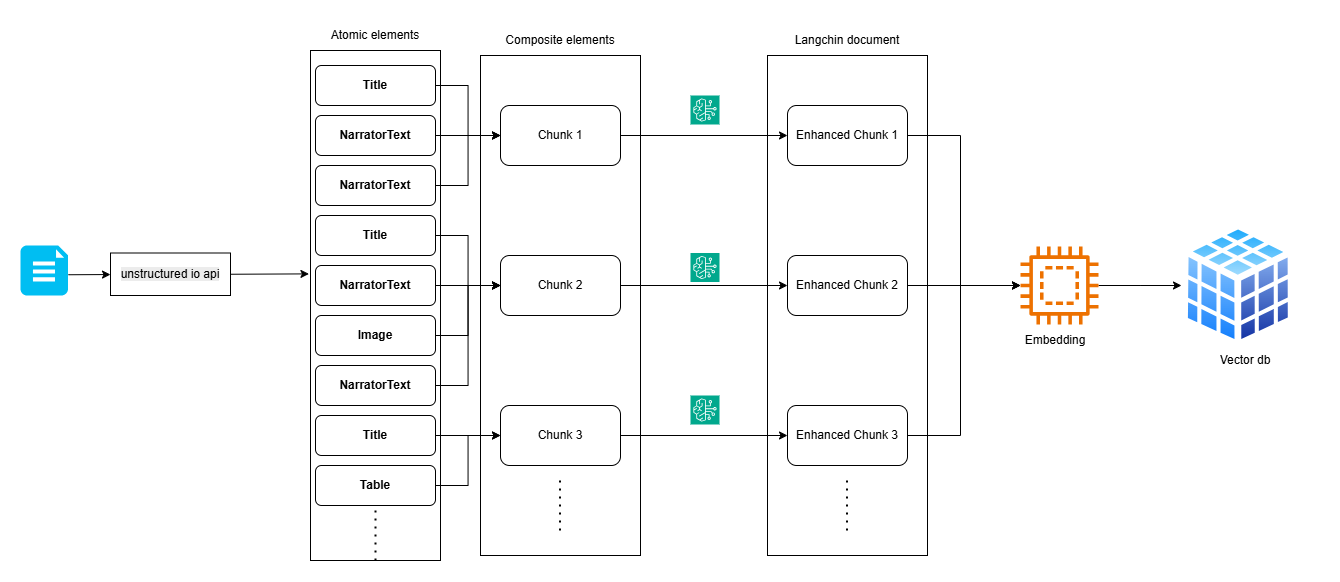

The diagram above was exported from draw.io. Its source (the exported page's mxGraphModel, read from the mxfile embedded in the PNG):
<mxGraphModel dx="2316" dy="1640" grid="1" gridSize="10" guides="1" tooltips="1" connect="1" arrows="1" fold="1" page="1" pageScale="1" pageWidth="827" pageHeight="1169" math="0" shadow="0">
  <root>
    <mxCell id="0" />
    <mxCell id="1" parent="0" />
    <mxCell id="MaFV8hV_cQnMZyCc-VEr-35" parent="1" style="rounded=0;whiteSpace=wrap;html=1;" value="" vertex="1">
      <mxGeometry height="500" width="160" x="540" y="80" as="geometry" />
    </mxCell>
    <mxCell id="MaFV8hV_cQnMZyCc-VEr-1" parent="1" style="verticalLabelPosition=bottom;html=1;verticalAlign=top;align=center;strokeColor=none;fillColor=#00BEF2;shape=mxgraph.azure.file_2;pointerEvents=1;" value="" vertex="1">
      <mxGeometry height="50" width="47.5" x="80" y="270" as="geometry" />
    </mxCell>
    <mxCell id="MaFV8hV_cQnMZyCc-VEr-2" parent="1" style="rounded=0;whiteSpace=wrap;html=1;" value="" vertex="1">
      <mxGeometry height="510" width="130" x="370" y="75" as="geometry" />
    </mxCell>
    <mxCell id="MaFV8hV_cQnMZyCc-VEr-4" parent="1" style="rounded=0;whiteSpace=wrap;html=1;" value="&lt;span style=&quot;color: rgb(0, 0, 0); font-family: Helvetica; font-size: 12px; font-style: normal; font-variant-ligatures: normal; font-variant-caps: normal; font-weight: 400; letter-spacing: normal; orphans: 2; text-align: center; text-indent: 0px; text-transform: none; widows: 2; word-spacing: 0px; -webkit-text-stroke-width: 0px; white-space: normal; background-color: rgb(236, 236, 236); text-decoration-thickness: initial; text-decoration-style: initial; text-decoration-color: initial; float: none; display: inline !important;&quot;&gt;unstructured io api&lt;/span&gt;" vertex="1">
      <mxGeometry height="42.5" width="120" x="170" y="277.5" as="geometry" />
    </mxCell>
    <mxCell id="MaFV8hV_cQnMZyCc-VEr-25" edge="1" parent="1" source="MaFV8hV_cQnMZyCc-VEr-5" style="edgeStyle=orthogonalEdgeStyle;rounded=0;orthogonalLoop=1;jettySize=auto;html=1;" target="MaFV8hV_cQnMZyCc-VEr-23" value="">
      <mxGeometry relative="1" as="geometry" />
    </mxCell>
    <mxCell id="MaFV8hV_cQnMZyCc-VEr-5" parent="1" style="rounded=1;whiteSpace=wrap;html=1;" value="&lt;b&gt;Title&lt;/b&gt;" vertex="1">
      <mxGeometry height="40" width="120" x="375" y="90" as="geometry" />
    </mxCell>
    <mxCell id="MaFV8hV_cQnMZyCc-VEr-26" edge="1" parent="1" source="MaFV8hV_cQnMZyCc-VEr-6" style="edgeStyle=orthogonalEdgeStyle;rounded=0;orthogonalLoop=1;jettySize=auto;html=1;" target="MaFV8hV_cQnMZyCc-VEr-23" value="">
      <mxGeometry relative="1" as="geometry" />
    </mxCell>
    <mxCell id="MaFV8hV_cQnMZyCc-VEr-6" parent="1" style="rounded=1;whiteSpace=wrap;html=1;" value="&lt;span class=&quot;a_GcMg font-feature-liga-off font-feature-clig-off font-feature-calt-off text-decoration-none text-strikethrough-none&quot; style=&quot;color: rgba(0,0,0,var(--O42jJQ,1)); caret-color: rgb(0, 0, 0); --Ys-XuQ: none; font-weight: 700; font-kerning: normal;&quot;&gt;NarratorText&lt;/span&gt;" vertex="1">
      <mxGeometry height="40" width="120" x="375" y="140" as="geometry" />
    </mxCell>
    <mxCell id="MaFV8hV_cQnMZyCc-VEr-27" edge="1" parent="1" source="MaFV8hV_cQnMZyCc-VEr-7" style="edgeStyle=orthogonalEdgeStyle;rounded=0;orthogonalLoop=1;jettySize=auto;html=1;" target="MaFV8hV_cQnMZyCc-VEr-23" value="">
      <mxGeometry relative="1" as="geometry" />
    </mxCell>
    <mxCell id="MaFV8hV_cQnMZyCc-VEr-7" parent="1" style="rounded=1;whiteSpace=wrap;html=1;" value="&lt;span style=&quot;font-weight: 700; caret-color: rgb(0, 0, 0);&quot;&gt;NarratorText&lt;/span&gt;" vertex="1">
      <mxGeometry height="40" width="120" x="375" y="190" as="geometry" />
    </mxCell>
    <mxCell id="MaFV8hV_cQnMZyCc-VEr-28" edge="1" parent="1" source="MaFV8hV_cQnMZyCc-VEr-8" style="edgeStyle=orthogonalEdgeStyle;rounded=0;orthogonalLoop=1;jettySize=auto;html=1;" target="MaFV8hV_cQnMZyCc-VEr-24" value="">
      <mxGeometry relative="1" as="geometry" />
    </mxCell>
    <mxCell id="MaFV8hV_cQnMZyCc-VEr-8" parent="1" style="rounded=1;whiteSpace=wrap;html=1;" value="&lt;b&gt;Title&lt;/b&gt;" vertex="1">
      <mxGeometry height="40" width="120" x="375" y="240" as="geometry" />
    </mxCell>
    <mxCell id="MaFV8hV_cQnMZyCc-VEr-29" edge="1" parent="1" source="MaFV8hV_cQnMZyCc-VEr-9" style="edgeStyle=orthogonalEdgeStyle;rounded=0;orthogonalLoop=1;jettySize=auto;html=1;" target="MaFV8hV_cQnMZyCc-VEr-24" value="">
      <mxGeometry relative="1" as="geometry" />
    </mxCell>
    <mxCell id="MaFV8hV_cQnMZyCc-VEr-9" parent="1" style="rounded=1;whiteSpace=wrap;html=1;" value="&lt;span style=&quot;font-weight: 700; caret-color: rgb(0, 0, 0);&quot;&gt;NarratorText&lt;/span&gt;" vertex="1">
      <mxGeometry height="40" width="120" x="375" y="290" as="geometry" />
    </mxCell>
    <mxCell id="MaFV8hV_cQnMZyCc-VEr-30" edge="1" parent="1" source="MaFV8hV_cQnMZyCc-VEr-10" style="edgeStyle=orthogonalEdgeStyle;rounded=0;orthogonalLoop=1;jettySize=auto;html=1;entryX=0;entryY=0.5;entryDx=0;entryDy=0;" target="MaFV8hV_cQnMZyCc-VEr-24" value="">
      <mxGeometry relative="1" as="geometry" />
    </mxCell>
    <mxCell id="MaFV8hV_cQnMZyCc-VEr-10" parent="1" style="rounded=1;whiteSpace=wrap;html=1;" value="&lt;b&gt;Image&lt;/b&gt;" vertex="1">
      <mxGeometry height="40" width="120" x="375" y="340" as="geometry" />
    </mxCell>
    <mxCell id="MaFV8hV_cQnMZyCc-VEr-32" edge="1" parent="1" source="MaFV8hV_cQnMZyCc-VEr-11" style="edgeStyle=orthogonalEdgeStyle;rounded=0;orthogonalLoop=1;jettySize=auto;html=1;" target="MaFV8hV_cQnMZyCc-VEr-31" value="">
      <mxGeometry relative="1" as="geometry" />
    </mxCell>
    <mxCell id="MaFV8hV_cQnMZyCc-VEr-11" parent="1" style="rounded=1;whiteSpace=wrap;html=1;" value="&lt;b&gt;Title&lt;/b&gt;" vertex="1">
      <mxGeometry height="40" width="120" x="375" y="440" as="geometry" />
    </mxCell>
    <mxCell id="MaFV8hV_cQnMZyCc-VEr-33" edge="1" parent="1" source="MaFV8hV_cQnMZyCc-VEr-12" style="edgeStyle=orthogonalEdgeStyle;rounded=0;orthogonalLoop=1;jettySize=auto;html=1;" target="MaFV8hV_cQnMZyCc-VEr-31" value="">
      <mxGeometry relative="1" as="geometry" />
    </mxCell>
    <mxCell id="MaFV8hV_cQnMZyCc-VEr-12" parent="1" style="rounded=1;whiteSpace=wrap;html=1;" value="&lt;b&gt;Table&lt;/b&gt;" vertex="1">
      <mxGeometry height="40" width="120" x="375" y="490" as="geometry" />
    </mxCell>
    <mxCell id="MaFV8hV_cQnMZyCc-VEr-39" edge="1" parent="1" source="MaFV8hV_cQnMZyCc-VEr-13" style="edgeStyle=orthogonalEdgeStyle;rounded=0;orthogonalLoop=1;jettySize=auto;html=1;entryX=0;entryY=0.5;entryDx=0;entryDy=0;" target="MaFV8hV_cQnMZyCc-VEr-24" value="">
      <mxGeometry relative="1" as="geometry" />
    </mxCell>
    <mxCell id="MaFV8hV_cQnMZyCc-VEr-13" parent="1" style="rounded=1;whiteSpace=wrap;html=1;" value="&lt;span style=&quot;font-weight: 700; caret-color: rgb(0, 0, 0);&quot;&gt;NarratorText&lt;/span&gt;" vertex="1">
      <mxGeometry height="40" width="120" x="375" y="390" as="geometry" />
    </mxCell>
    <mxCell id="MaFV8hV_cQnMZyCc-VEr-17" edge="1" parent="1" source="MaFV8hV_cQnMZyCc-VEr-2" style="endArrow=none;dashed=1;html=1;dashPattern=1 3;strokeWidth=2;rounded=0;exitX=0.5;exitY=1;exitDx=0;exitDy=0;" value="">
      <mxGeometry height="50" relative="1" width="50" as="geometry">
        <mxPoint x="440" y="600" as="sourcePoint" />
        <mxPoint x="435" y="530" as="targetPoint" />
      </mxGeometry>
    </mxCell>
    <mxCell id="MaFV8hV_cQnMZyCc-VEr-18" edge="1" parent="1" source="MaFV8hV_cQnMZyCc-VEr-1" style="endArrow=classic;html=1;rounded=0;exitX=1.008;exitY=0.585;exitDx=0;exitDy=0;exitPerimeter=0;" target="MaFV8hV_cQnMZyCc-VEr-4" value="">
      <mxGeometry height="50" relative="1" width="50" as="geometry">
        <mxPoint x="130" y="295" as="sourcePoint" />
        <mxPoint x="177.5" y="250" as="targetPoint" />
      </mxGeometry>
    </mxCell>
    <mxCell id="MaFV8hV_cQnMZyCc-VEr-20" edge="1" parent="1" source="MaFV8hV_cQnMZyCc-VEr-4" style="endArrow=classic;html=1;rounded=0;exitX=1;exitY=0.5;exitDx=0;exitDy=0;entryX=-0.012;entryY=0.438;entryDx=0;entryDy=0;entryPerimeter=0;" target="MaFV8hV_cQnMZyCc-VEr-2" value="">
      <mxGeometry height="50" relative="1" width="50" as="geometry">
        <mxPoint x="340" y="300" as="sourcePoint" />
        <mxPoint x="390" y="250" as="targetPoint" />
      </mxGeometry>
    </mxCell>
    <mxCell id="MaFV8hV_cQnMZyCc-VEr-22" parent="1" style="text;html=1;whiteSpace=wrap;strokeColor=none;fillColor=none;align=center;verticalAlign=middle;rounded=0;fontStyle=0" value="Atomic elements" vertex="1">
      <mxGeometry height="30" width="150" x="360" y="45" as="geometry" />
    </mxCell>
    <mxCell id="MaFV8hV_cQnMZyCc-VEr-23" parent="1" style="rounded=1;whiteSpace=wrap;html=1;" value="Chunk 1&lt;span style=&quot;color: rgba(0, 0, 0, 0); font-family: monospace; font-size: 0px; text-align: start; text-wrap-mode: nowrap;&quot;&gt;%3CmxGraphModel%3E%3Croot%3E%3CmxCell%20id%3D%220%22%2F%3E%3CmxCell%20id%3D%221%22%20parent%3D%220%22%2F%3E%3CmxCell%20id%3D%222%22%20edge%3D%221%22%20parent%3D%221%22%20style%3D%22endArrow%3Dclassic%3Bhtml%3D1%3Brounded%3D0%3BexitX%3D1%3BexitY%3D0.5%3BexitDx%3D0%3BexitDy%3D0%3BentryX%3D0%3BentryY%3D0.5%3BentryDx%3D0%3BentryDy%3D0%3B%22%20value%3D%22%22%3E%3CmxGeometry%20height%3D%2250%22%20relative%3D%221%22%20width%3D%2250%22%20as%3D%22geometry%22%3E%3CmxPoint%20x%3D%22290%22%20y%3D%22299%22%20as%3D%22sourcePoint%22%2F%3E%3CmxPoint%20x%3D%22375%22%20y%3D%22110%22%20as%3D%22targetPoint%22%2F%3E%3C%2FmxGeometry%3E%3C%2FmxCell%3E%3C%2Froot%3E%3C%2FmxGraphModel%3E&lt;/span&gt;" vertex="1">
      <mxGeometry height="60" width="120" x="560" y="130" as="geometry" />
    </mxCell>
    <mxCell id="MaFV8hV_cQnMZyCc-VEr-24" parent="1" style="rounded=1;whiteSpace=wrap;html=1;" value="Chunk 2&lt;span style=&quot;color: rgba(0, 0, 0, 0); font-family: monospace; font-size: 0px; text-align: start; text-wrap-mode: nowrap;&quot;&gt;%3CmxGraphModel%3E%3Croot%3E%3CmxCell%20id%3D%220%22%2F%3E%3CmxCell%20id%3D%221%22%20parent%3D%220%22%2F%3E%3CmxCell%20id%3D%222%22%20edge%3D%221%22%20parent%3D%221%22%20style%3D%22endArrow%3Dclassic%3Bhtml%3D1%3Brounded%3D0%3BexitX%3D1%3BexitY%3D0.5%3BexitDx%3D0%3BexitDy%3D0%3BentryX%3D0%3BentryY%3D0.5%3BentryDx%3D0%3BentryDy%3D0%3B%22%20value%3D%22%22%3E%3CmxGeometry%20height%3D%2250%22%20relative%3D%221%22%20width%3D%2250%22%20as%3D%22geometry%22%3E%3CmxPoint%20x%3D%22290%22%20y%3D%22299%22%20as%3D%22sourcePoint%22%2F%3E%3CmxPoint%20x%3D%22375%22%20y%3D%22110%22%20as%3D%22targetPoint%22%2F%3E%3C%2FmxGeometry%3E%3C%2FmxCell%3E%3C%2Froot%3E%3C%2FmxGraphModel%32&lt;/span&gt;" vertex="1">
      <mxGeometry height="60" width="120" x="560" y="280" as="geometry" />
    </mxCell>
    <mxCell id="MaFV8hV_cQnMZyCc-VEr-31" parent="1" style="rounded=1;whiteSpace=wrap;html=1;" value="Chunk 3&lt;span style=&quot;color: rgba(0, 0, 0, 0); font-family: monospace; font-size: 0px; text-align: start; text-wrap-mode: nowrap;&quot;&gt;%3CmxGraphModel%3E%3Croot%3E%3CmxCell%20id%3D%220%22%2F%3E%3CmxCell%20id%3D%221%22%20parent%3D%220%22%2F%3E%3CmxCell%20id%3D%222%22%20edge%3D%221%22%20parent%3D%221%22%20style%3D%22endArrow%3Dclassic%3Bhtml%3D1%3Brounded%3D0%3BexitX%3D1%3BexitY%3D0.5%3BexitDx%3D0%3BexitDy%3D0%3BentryX%3D0%3BentryY%3D0.5%3BentryDx%3D0%3BentryDy%3D0%3B%22%20value%3D%22%22%3E%3CmxGeometry%20height%3D%2250%22%20relative%3D%221%22%20width%3D%2250%22%20as%3D%22geometry%22%3E%3CmxPoint%20x%3D%22290%22%20y%3D%22299%22%20as%3D%22sourcePoint%22%2F%3E%3CmxPoint%20x%3D%22375%22%20y%3D%22110%22%20as%3D%22targetPoint%22%2F%3E%3C%2FmxGeometry%3E%3C%2FmxCell%3E%3C%2Froot%3E%3C%2FmxGraphModel%33&lt;/span&gt;" vertex="1">
      <mxGeometry height="60" width="120" x="560" y="430" as="geometry" />
    </mxCell>
    <mxCell id="MaFV8hV_cQnMZyCc-VEr-36" edge="1" parent="1" style="endArrow=none;dashed=1;html=1;dashPattern=1 3;strokeWidth=2;rounded=0;entryX=0.5;entryY=1;entryDx=0;entryDy=0;exitX=0.5;exitY=1;exitDx=0;exitDy=0;" value="">
      <mxGeometry height="50" relative="1" width="50" as="geometry">
        <mxPoint x="619.5" y="555" as="sourcePoint" />
        <mxPoint x="619.5" y="500" as="targetPoint" />
      </mxGeometry>
    </mxCell>
    <mxCell id="MaFV8hV_cQnMZyCc-VEr-38" parent="1" style="text;html=1;whiteSpace=wrap;strokeColor=none;fillColor=none;align=center;verticalAlign=middle;rounded=0;" value="Composite elements" vertex="1">
      <mxGeometry height="30" width="150" x="545" y="50" as="geometry" />
    </mxCell>
    <mxCell id="MaFV8hV_cQnMZyCc-VEr-40" parent="1" style="rounded=0;whiteSpace=wrap;html=1;" value="" vertex="1">
      <mxGeometry height="500" width="160" x="827" y="80" as="geometry" />
    </mxCell>
    <mxCell id="MaFV8hV_cQnMZyCc-VEr-41" parent="1" style="rounded=1;whiteSpace=wrap;html=1;" value="Enhanced Chunk 1&lt;span style=&quot;color: rgba(0, 0, 0, 0); font-family: monospace; font-size: 0px; text-align: start; text-wrap-mode: nowrap;&quot;&gt;%3CmxGraphModel%3E%3Croot%3E%3CmxCell%20id%3D%220%22%2F%3E%3CmxCell%20id%3D%221%22%20parent%3D%220%22%2F%3E%3CmxCell%20id%3D%222%22%20edge%3D%221%22%20parent%3D%221%22%20style%3D%22endArrow%3Dclassic%3Bhtml%3D1%3Brounded%3D0%3BexitX%3D1%3BexitY%3D0.5%3BexitDx%3D0%3BexitDy%3D0%3BentryX%3D0%3BentryY%3D0.5%3BentryDx%3D0%3BentryDy%3D0%3B%22%20value%3D%22%22%3E%3CmxGeometry%20height%3D%2250%22%20relative%3D%221%22%20width%3D%2250%22%20as%3D%22geometry%22%3E%3CmxPoint%20x%3D%22290%22%20y%3D%22299%22%20as%3D%22sourcePoint%22%2F%3E%3CmxPoint%20x%3D%22375%22%20y%3D%22110%22%20as%3D%22targetPoint%22%2F%3E%3C%2FmxGeometry%3E%3C%2FmxCell%3E%3C%2Froot%3E%3C%2FmxGraphModel%3E&lt;/span&gt;" vertex="1">
      <mxGeometry height="60" width="120" x="847" y="130" as="geometry" />
    </mxCell>
    <mxCell id="MaFV8hV_cQnMZyCc-VEr-54" edge="1" parent="1" source="MaFV8hV_cQnMZyCc-VEr-42" style="edgeStyle=orthogonalEdgeStyle;rounded=0;orthogonalLoop=1;jettySize=auto;html=1;" target="MaFV8hV_cQnMZyCc-VEr-52" value="">
      <mxGeometry relative="1" as="geometry" />
    </mxCell>
    <mxCell id="MaFV8hV_cQnMZyCc-VEr-42" parent="1" style="rounded=1;whiteSpace=wrap;html=1;" value="Enhanced Chunk 2&lt;span style=&quot;color: rgba(0, 0, 0, 0); font-family: monospace; font-size: 0px; text-align: start; text-wrap-mode: nowrap;&quot;&gt;%3CmxGraphModel%3E%3Croot%3E%3CmxCell%20id%3D%220%22%2F%3E%3CmxCell%20id%3D%221%22%20parent%3D%220%22%2F%3E%3CmxCell%20id%3D%222%22%20edge%3D%221%22%20parent%3D%221%22%20style%3D%22endArrow%3Dclassic%3Bhtml%3D1%3Brounded%3D0%3BexitX%3D1%3BexitY%3D0.5%3BexitDx%3D0%3BexitDy%3D0%3BentryX%3D0%3BentryY%3D0.5%3BentryDx%3D0%3BentryDy%3D0%3B%22%20value%3D%22%22%3E%3CmxGeometry%20height%3D%2250%22%20relative%3D%221%22%20width%3D%2250%22%20as%3D%22geometry%22%3E%3CmxPoint%20x%3D%22290%22%20y%3D%22299%22%20as%3D%22sourcePoint%22%2F%3E%3CmxPoint%20x%3D%22375%22%20y%3D%22110%22%20as%3D%22targetPoint%22%2F%3E%3C%2FmxGeometry%3E%3C%2FmxCell%3E%3C%2Froot%3E%3C%2FmxGraphModel%32&lt;/span&gt;" vertex="1">
      <mxGeometry height="60" width="120" x="847" y="280" as="geometry" />
    </mxCell>
    <mxCell id="MaFV8hV_cQnMZyCc-VEr-43" parent="1" style="rounded=1;whiteSpace=wrap;html=1;" value="Enhanced&amp;nbsp;Chunk 3&lt;span style=&quot;color: rgba(0, 0, 0, 0); font-family: monospace; font-size: 0px; text-align: start; text-wrap-mode: nowrap;&quot;&gt;%3CmxGraphModel%3E%3Croot%3E%3CmxCell%20id%3D%220%22%2F%3E%3CmxCell%20id%3D%221%22%20parent%3D%220%22%2F%3E%3CmxCell%20id%3D%222%22%20edge%3D%221%22%20parent%3D%221%22%20style%3D%22endArrow%3Dclassic%3Bhtml%3D1%3Brounded%3D0%3BexitX%3D1%3BexitY%3D0.5%3BexitDx%3D0%3BexitDy%3D0%3BentryX%3D0%3BentryY%3D0.5%3BentryDx%3D0%3BentryDy%3D0%3B%22%20value%3D%22%22%3E%3CmxGeometry%20height%3D%2250%22%20relative%3D%221%22%20width%3D%2250%22%20as%3D%22geometry%22%3E%3CmxPoint%20x%3D%22290%22%20y%3D%22299%22%20as%3D%22sourcePoint%22%2F%3E%3CmxPoint%20x%3D%22375%22%20y%3D%22110%22%20as%3D%22targetPoint%22%2F%3E%3C%2FmxGeometry%3E%3C%2FmxCell%3E%3C%2Froot%3E%3C%2FmxGraphModel%33&lt;/span&gt;" vertex="1">
      <mxGeometry height="60" width="120" x="847" y="430" as="geometry" />
    </mxCell>
    <mxCell id="MaFV8hV_cQnMZyCc-VEr-44" edge="1" parent="1" style="endArrow=none;dashed=1;html=1;dashPattern=1 3;strokeWidth=2;rounded=0;entryX=0.5;entryY=1;entryDx=0;entryDy=0;exitX=0.5;exitY=1;exitDx=0;exitDy=0;" value="">
      <mxGeometry height="50" relative="1" width="50" as="geometry">
        <mxPoint x="906.5" y="555" as="sourcePoint" />
        <mxPoint x="906.5" y="500" as="targetPoint" />
      </mxGeometry>
    </mxCell>
    <mxCell id="MaFV8hV_cQnMZyCc-VEr-45" parent="1" style="text;html=1;whiteSpace=wrap;strokeColor=none;fillColor=none;align=center;verticalAlign=middle;rounded=0;" value="Langchin document" vertex="1">
      <mxGeometry height="30" width="150" x="832" y="50" as="geometry" />
    </mxCell>
    <mxCell id="MaFV8hV_cQnMZyCc-VEr-46" edge="1" parent="1" source="MaFV8hV_cQnMZyCc-VEr-23" style="endArrow=classic;html=1;rounded=0;" target="MaFV8hV_cQnMZyCc-VEr-41" value="">
      <mxGeometry height="50" relative="1" width="50" as="geometry">
        <mxPoint x="550" y="260" as="sourcePoint" />
        <mxPoint x="600" y="210" as="targetPoint" />
      </mxGeometry>
    </mxCell>
    <mxCell id="MaFV8hV_cQnMZyCc-VEr-47" edge="1" parent="1" source="MaFV8hV_cQnMZyCc-VEr-24" style="endArrow=classic;html=1;rounded=0;" target="MaFV8hV_cQnMZyCc-VEr-42" value="">
      <mxGeometry height="50" relative="1" width="50" as="geometry">
        <mxPoint x="550" y="260" as="sourcePoint" />
        <mxPoint x="600" y="210" as="targetPoint" />
      </mxGeometry>
    </mxCell>
    <mxCell id="MaFV8hV_cQnMZyCc-VEr-48" edge="1" parent="1" source="MaFV8hV_cQnMZyCc-VEr-31" style="endArrow=classic;html=1;rounded=0;" target="MaFV8hV_cQnMZyCc-VEr-43" value="">
      <mxGeometry height="50" relative="1" width="50" as="geometry">
        <mxPoint x="550" y="260" as="sourcePoint" />
        <mxPoint x="600" y="210" as="targetPoint" />
      </mxGeometry>
    </mxCell>
    <mxCell id="MaFV8hV_cQnMZyCc-VEr-49" parent="1" style="sketch=0;points=[[0,0,0],[0.25,0,0],[0.5,0,0],[0.75,0,0],[1,0,0],[0,1,0],[0.25,1,0],[0.5,1,0],[0.75,1,0],[1,1,0],[0,0.25,0],[0,0.5,0],[0,0.75,0],[1,0.25,0],[1,0.5,0],[1,0.75,0]];outlineConnect=0;fontColor=#232F3E;fillColor=#01A88D;strokeColor=#ffffff;dashed=0;verticalLabelPosition=bottom;verticalAlign=top;align=center;html=1;fontSize=12;fontStyle=0;aspect=fixed;shape=mxgraph.aws4.resourceIcon;resIcon=mxgraph.aws4.bedrock;" value="" vertex="1">
      <mxGeometry height="29" width="29" x="750" y="120" as="geometry" />
    </mxCell>
    <mxCell id="MaFV8hV_cQnMZyCc-VEr-50" parent="1" style="sketch=0;points=[[0,0,0],[0.25,0,0],[0.5,0,0],[0.75,0,0],[1,0,0],[0,1,0],[0.25,1,0],[0.5,1,0],[0.75,1,0],[1,1,0],[0,0.25,0],[0,0.5,0],[0,0.75,0],[1,0.25,0],[1,0.5,0],[1,0.75,0]];outlineConnect=0;fontColor=#232F3E;fillColor=#01A88D;strokeColor=#ffffff;dashed=0;verticalLabelPosition=bottom;verticalAlign=top;align=center;html=1;fontSize=12;fontStyle=0;aspect=fixed;shape=mxgraph.aws4.resourceIcon;resIcon=mxgraph.aws4.bedrock;" value="" vertex="1">
      <mxGeometry height="29" width="29" x="750" y="277.5" as="geometry" />
    </mxCell>
    <mxCell id="MaFV8hV_cQnMZyCc-VEr-51" parent="1" style="sketch=0;points=[[0,0,0],[0.25,0,0],[0.5,0,0],[0.75,0,0],[1,0,0],[0,1,0],[0.25,1,0],[0.5,1,0],[0.75,1,0],[1,1,0],[0,0.25,0],[0,0.5,0],[0,0.75,0],[1,0.25,0],[1,0.5,0],[1,0.75,0]];outlineConnect=0;fontColor=#232F3E;fillColor=#01A88D;strokeColor=#ffffff;dashed=0;verticalLabelPosition=bottom;verticalAlign=top;align=center;html=1;fontSize=12;fontStyle=0;aspect=fixed;shape=mxgraph.aws4.resourceIcon;resIcon=mxgraph.aws4.bedrock;" value="" vertex="1">
      <mxGeometry height="29" width="29" x="750" y="420" as="geometry" />
    </mxCell>
    <mxCell id="MaFV8hV_cQnMZyCc-VEr-57" edge="1" parent="1" source="MaFV8hV_cQnMZyCc-VEr-52" style="edgeStyle=orthogonalEdgeStyle;rounded=0;orthogonalLoop=1;jettySize=auto;html=1;" target="MaFV8hV_cQnMZyCc-VEr-56" value="">
      <mxGeometry relative="1" as="geometry" />
    </mxCell>
    <mxCell id="MaFV8hV_cQnMZyCc-VEr-52" parent="1" style="sketch=0;outlineConnect=0;fontColor=#232F3E;gradientColor=none;fillColor=#ED7100;strokeColor=none;dashed=0;verticalLabelPosition=bottom;verticalAlign=top;align=center;html=1;fontSize=12;fontStyle=0;aspect=fixed;pointerEvents=1;shape=mxgraph.aws4.braket_embedded_simulator;" value="" vertex="1">
      <mxGeometry height="78" width="78" x="1080" y="271" as="geometry" />
    </mxCell>
    <mxCell id="MaFV8hV_cQnMZyCc-VEr-53" edge="1" parent="1" source="MaFV8hV_cQnMZyCc-VEr-41" style="endArrow=classic;html=1;rounded=0;exitX=1;exitY=0.5;exitDx=0;exitDy=0;" target="MaFV8hV_cQnMZyCc-VEr-52" value="">
      <mxGeometry height="50" relative="1" width="50" as="geometry">
        <Array as="points">
          <mxPoint x="1020" y="160" />
          <mxPoint x="1020" y="310" />
        </Array>
        <mxPoint x="790" y="220" as="sourcePoint" />
        <mxPoint x="840" y="170" as="targetPoint" />
      </mxGeometry>
    </mxCell>
    <mxCell id="MaFV8hV_cQnMZyCc-VEr-55" edge="1" parent="1" source="MaFV8hV_cQnMZyCc-VEr-43" style="endArrow=classic;html=1;rounded=0;exitX=1;exitY=0.5;exitDx=0;exitDy=0;" target="MaFV8hV_cQnMZyCc-VEr-52" value="">
      <mxGeometry height="50" relative="1" width="50" as="geometry">
        <Array as="points">
          <mxPoint x="1020" y="460" />
          <mxPoint x="1020" y="310" />
        </Array>
        <mxPoint x="1020" y="240" as="sourcePoint" />
        <mxPoint x="1151" y="332" as="targetPoint" />
      </mxGeometry>
    </mxCell>
    <mxCell id="MaFV8hV_cQnMZyCc-VEr-56" parent="1" style="image;aspect=fixed;perimeter=ellipsePerimeter;html=1;align=center;shadow=0;dashed=0;spacingTop=3;image=img/lib/active_directory/database_cube.svg;" value="" vertex="1">
      <mxGeometry height="126.25" width="113.63" x="1241" y="246.87" as="geometry" />
    </mxCell>
    <mxCell id="MaFV8hV_cQnMZyCc-VEr-58" parent="1" style="text;html=1;whiteSpace=wrap;strokeColor=none;fillColor=none;align=center;verticalAlign=middle;rounded=0;" value="Embedding" vertex="1">
      <mxGeometry height="30" width="150" x="1040" y="350" as="geometry" />
    </mxCell>
    <mxCell id="MaFV8hV_cQnMZyCc-VEr-59" parent="1" style="text;html=1;whiteSpace=wrap;strokeColor=none;fillColor=none;align=center;verticalAlign=middle;rounded=0;" value="Vector db" vertex="1">
      <mxGeometry height="30" width="150" x="1230" y="370" as="geometry" />
    </mxCell>
  </root>
</mxGraphModel>